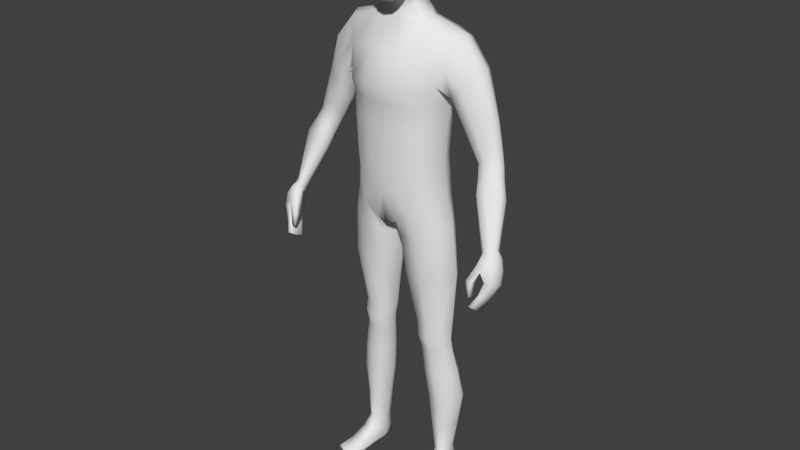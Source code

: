 # Source: character.blend  (saved by Blender 2.79.0; exported with 4.5.12 LTS)
import bpy
from mathutils import Matrix  # noqa: F401  (used for matrix-valued properties, if any)

bpy.ops.wm.read_factory_settings(use_empty=True)
scene = bpy.context.scene
scene.name = 'Scene'

# ---- collections
col_collection_1 = bpy.data.collections.new('Collection 1'); scene.collection.children.link(col_collection_1)

# ---- materials (node trees are filled in below, after node groups)
mat_material = bpy.data.materials.new('Material')
mat_material.alpha_threshold = 0.0
mat_material.use_transparent_shadow = False
mat_material.roughness = 0.5
mat_material.line_color = (0.0, 0.0, 0.0, 1.0)

# ---- material node trees

# ---- world
world_world = bpy.data.worlds.new('World'); scene.world = world_world
world_world.color = (0.05088, 0.05088, 0.05088)
world_world.use_sun_shadow = False
world_world.sun_shadow_jitter_overblur = 0.0
world_world.cycles.sampling_method = 'MANUAL'

# ---- meshes
me_cube = bpy.data.meshes.new('Cube')
me_cube.from_pydata([(0.1307, -0.04384, 1.186), (0.1153, -0.04993, 1.076), (0.1551, 0.06615, 1.291), (0.1582, -0.007216, 1.302), (0.1119, -0.04798, 0.9878), (0.1313, 0.0687, 1.179), (0.1152, 0.05105, 0.8706), (0.1117, -0.04812, 0.8679), (0.1169, 0.04298, 1.076), (0.1136, 0.03711, 0.9885), (0.0, 0.07009, 1.34), (0.0, -0.02386, 1.345), (0.0, 0.09445, 0.8101), (0.0, -0.07502, 0.8021), (0.0, 0.07721, 0.9614), (0.0, 0.0684, 1.054), (0.0, 0.1005, 1.183), (0.0, -0.1108, 1.183), (0.0, -0.094, 1.054), (0.0, -0.09012, 0.9614), (0.3373, -0.02893, 0.7679), (0.03799, -0.09012, 0.9733), (0.03852, 0.07934, 1.323), (0.06784, -0.02386, 1.336), (0.02557, 0.09088, 0.8057), (0.02992, -0.07098, 0.8103), (0.03638, -0.094, 1.07), (0.03815, -0.1108, 1.179), (0.03815, 0.1119, 1.179), (0.03638, 0.07978, 1.07), (0.03799, 0.06815, 0.9733), (0.3242, -0.02893, 0.7682), (0.0, 0.0605, 1.379), (0.0, -0.0329, 1.377), (0.03249, 0.04308, 1.379), (0.03489, -0.02889, 1.379), (0.1292, 0.05781, 0.09112), (0.1384, 0.0168, 0.08962), (0.1026, 0.06465, 0.08934), (0.1104, 0.00417, 0.0881), (0.3152, -0.05738, 0.6976), (0.1261, -0.04276, 0.7975), (0.1303, 0.04764, 0.8001), (0.03, -0.04894, 0.7512), (0.3245, -0.05738, 0.6967), (0.03133, 0.06223, 0.7566), (0.0, 0.0905, 0.8976), (0.111, -0.04779, 0.9367), (0.1133, 0.04389, 0.9384), (0.0, -0.08957, 0.8936), (0.02927, 0.08556, 0.9045), (0.02927, -0.08957, 0.9004), (0.1261, -0.006791, 0.4988), (0.05961, -0.01547, 0.4948), (0.0614, 0.0529, 0.4974), (0.3279, -0.1054, 0.7145), (0.1289, 0.04177, 0.4992), (0.1278, -0.001071, 0.4249), (0.07113, -0.01171, 0.4231), (0.3158, -0.1054, 0.7157), (0.07266, 0.05644, 0.4258), (0.1302, 0.04375, 0.4256), (0.1423, 0.04796, 0.6632), (0.1379, -0.03211, 0.6626), (0.03943, -0.0426, 0.6594), (0.3268, -0.09736, 0.7512), (0.04223, 0.06161, 0.663), (0.1504, 0.008522, 0.265), (0.08978, -0.0004245, 0.2635), (0.3295, -0.03693, 0.7326), (0.09099, 0.08153, 0.2648), (0.1529, 0.07564, 0.2654), (0.3409, -0.03693, 0.732), (0.1296, 0.03828, 0.4624), (0.127, -0.01128, 0.4619), (0.0654, -0.01951, 0.459), (0.06706, 0.05104, 0.4616), (0.3451, -0.09447, 0.7505), (0.09303, -0.07081, 0.9812), (0.1126, 0.07454, 1.304), (0.1133, -0.02441, 1.316), (0.0738, 0.07676, 0.8392), (0.07384, -0.07322, 0.8391), (0.09607, -0.07322, 1.07), (0.1098, -0.07275, 1.168), (0.1089, 0.08971, 1.166), (0.09526, 0.06466, 1.069), (0.09231, 0.05655, 0.9817), (0.1143, 0.06988, 0.08956), (0.1276, 0.00258, 0.08401), (0.0805, 0.06357, 0.777), (0.08066, -0.06163, 0.7743), (0.08494, -0.07079, 0.9206), (0.08441, 0.06997, 0.9218), (0.09499, 0.05479, 0.498), (0.09512, -0.02286, 0.4967), (0.1016, 0.05791, 0.4268), (0.1018, -0.0176, 0.4233), (0.09115, -0.05244, 0.6604), (0.09137, 0.06347, 0.663), (0.1238, 0.08941, 0.2654), (0.1239, -0.005859, 0.264), (0.09858, -0.02756, 0.4603), (0.09841, 0.05191, 0.4623), (0.323, -0.0287, 0.7922), (0.1369, 0.002804, 0.8792), (0.1311, -0.003795, 0.9899), (0.1345, -0.001996, 1.076), (0.1516, 0.01577, 1.183), (0.08068, 0.0095, 1.341), (0.04274, -0.0007091, 1.377), (0.145, 0.04153, 0.09493), (0.1539, 0.003819, 0.8063), (0.1325, -0.0009861, 0.9426), (0.1492, 0.01872, 0.4987), (0.1493, 0.02252, 0.4267), (0.1662, 0.009584, 0.663), (0.1721, 0.04295, 0.2658), (0.1493, 0.0147, 0.4624), (0.1169, 0.02338, 1.325), (0.0, 0.00744, 0.7943), (0.0119, 0.009778, 0.7966), (0.09497, 0.03501, 0.08946), (0.007923, 0.008293, 0.7476), (0.04249, 0.01968, 0.4944), (0.05523, 0.02312, 0.4233), (0.01801, 0.01077, 0.6601), (0.07259, 0.04016, 0.2633), (0.04889, 0.01698, 0.4586), (0.1399, 0.07152, 1.239), (0.1399, -0.0336, 1.239), (0.0, -0.08157, 1.264), (0.0, 0.09504, 1.264), (0.03374, -0.08157, 1.263), (0.03374, 0.1064, 1.263), (0.1099, 0.091, 1.249), (0.1104, -0.05867, 1.249), (0.3173, -0.1023, 0.7799), (0.3422, -0.0877, 0.7857), (0.3081, -0.08011, 0.6661), (0.3303, -0.08258, 0.8065), (0.3108, -0.123, 0.6871), (0.1714, 0.02156, 1.31), (0.3157, -0.03419, 0.7873), (0.3009, -0.08011, 0.6674), (0.3011, -0.09525, 0.7896), (0.3013, -0.123, 0.6887), (0.1871, -0.02657, 1.191), (0.1871, 0.06359, 1.191), (0.2304, 0.02074, 1.235), (0.164, -0.02517, 1.16), (0.1597, 0.05519, 1.154), (0.1643, 0.01514, 1.137), (0.2122, 0.05897, 1.228), (0.2174, -0.003941, 1.235), (0.2786, -0.0392, 0.9533), (0.2558, -0.01278, 1.021), (0.2597, 0.03748, 0.9928), (0.2914, 0.01654, 1.015), (0.2366, -0.009265, 1.01), (0.237, 0.03015, 0.9867), (0.23, 0.007086, 0.9914), (0.2815, 0.0373, 1.003), (0.2824, -0.0001588, 1.024), (0.3179, -0.06682, 0.8239), (0.3052, -0.04467, 0.8049), (0.3302, -0.04351, 0.8179), (0.3069, -0.07498, 0.8209), (0.2975, -0.05605, 0.8062), (0.2989, -0.07064, 0.8075), (0.3187, -0.03551, 0.8094), (0.3291, -0.05628, 0.8259), (0.2558, -0.04135, 0.944), (0.3052, 0.006139, 0.9288), (0.3202, -0.007787, 0.9369), (0.3143, -0.02352, 0.9589), (0.2518, -0.02734, 0.9194), (0.2581, -0.001646, 0.9134), (0.2791, 0.005757, 0.921), (0.1916, 0.01222, 1.066), (0.2532, 0.006019, 1.134), (0.2176, -0.01341, 1.11), (0.194, -0.01406, 1.09), (0.1933, 0.04535, 1.069), (0.2218, 0.05359, 1.09), (0.2502, 0.05233, 1.115), (0.264, 0.0223, 1.126), (0.3498, -0.05199, 0.7736), (0.3498, -0.06985, 0.7796), (0.3128, -0.07802, 0.775), (0.316, -0.05199, 0.7743), (0.3094, -0.09214, 0.7113), (0.3094, -0.07404, 0.7046), (0.3334, -0.07404, 0.7023), (0.3334, -0.09214, 0.709), (0.3517, -0.06193, 0.7378), (0.3517, -0.0799, 0.7441), (0.3224, -0.0799, 0.7455), (0.3224, -0.06193, 0.7392), (0.3389, -0.04203, 0.8018), (0.3397, -0.05997, 0.8073), (0.315, -0.1044, 0.6738), (0.315, -0.08615, 0.6668), (0.2963, -0.0742, 0.7996), (0.3073, -0.052, 0.7925), (0.2964, -0.08615, 0.67), (0.2964, -0.1044, 0.6771), (0.2902, -0.1167, 0.7089), (0.2865, -0.116, 0.753), (0.2918, -0.1093, 0.7091), (0.2859, -0.09931, 0.7452), (0.2988, -0.1179, 0.7105), (0.3036, -0.1156, 0.752), (0.301, -0.1094, 0.71), (0.3028, -0.1002, 0.7445), (0.1046, -0.09749, 0.005356), (0.1131, -0.1013, 0.01933), (0.1056, 0.06401, 0.006086), (0.105, 0.06961, 0.03289), (0.1715, -0.08926, 0.005356), (0.1639, -0.09308, 0.01933), (0.1324, 0.06696, 0.006161), (0.1317, 0.07254, 0.03284), (0.1031, -0.01247, 0.008819), (0.1086, -0.01239, 0.0532), (0.1524, -0.0064, 0.008819), (0.1464, -0.007759, 0.05326), (0.0983, 0.03728, 0.03973), (0.1437, 0.03159, 0.005865), (0.1022, 0.02648, 0.005865), (0.1468, 0.03375, 0.04267), (0.118, 0.06976, 0.005166), (0.1173, 0.0756, 0.03356), (0.139, -0.1007, 0.004068), (0.1395, -0.1049, 0.01935), (0.1279, -0.01054, 0.05512), (0.1278, -0.01006, 0.00753), (0.1227, 0.03146, 0.004617), (0.1053, -0.1027, 0.01233), (0.1052, 0.06804, 0.01233), (0.1319, 0.07097, 0.01233), (0.1721, -0.09451, 0.01233), (0.1524, -0.00685, 0.01233), (0.1032, -0.01292, 0.01233), (0.1452, 0.03354, 0.01233), (0.1002, 0.03276, 0.01233), (0.1397, -0.1063, 0.01233), (0.1175, 0.07403, 0.01233), (0.1039, -0.05498, 0.005356), (0.1541, -0.05068, 0.02871), (0.1124, -0.05783, 0.02871), (0.1619, -0.04783, 0.005356), (0.1338, -0.05844, 0.02995), (0.1334, -0.05535, 0.004068), (0.1042, -0.05783, 0.01233), (0.1623, -0.05068, 0.01233), (0.02952, 0.07298, 1.526), (0.06774, -0.0385, 1.529), (0.03396, -0.04023, 1.387), (0.03208, -0.0385, 1.586), (0.03208, 0.03689, 1.58), (0.02968, 0.03999, 1.404), (0.02615, -0.0948, 1.433), (0.02952, -0.08966, 1.533), (0.061, -0.04106, 1.44), (0.061, 0.02422, 1.453), (0.06774, 0.03016, 1.525), (0.02615, 0.06112, 1.46), (0.0295, 0.06436, 1.557), (0.04496, 0.04556, 1.458), (0.04396, 0.02288, 1.427), (0.05406, -0.03655, 1.564), (0.04496, -0.07503, 1.435), (0.0236, -0.07824, 1.382), (0.02515, 0.04675, 1.424), (0.05086, 0.05594, 1.521), (0.04396, -0.04104, 1.403), (0.05406, 0.03327, 1.558), (0.05086, -0.07054, 1.528), (0.0295, -0.07054, 1.567), (0.0, -0.04044, 1.594), (0.0, 0.03884, 1.588), (0.03403, -0.0004009, 1.591), (0.0, -0.04217, 1.381), (0.0, 0.05416, 1.398), (0.04318, -0.004651, 1.394), (0.02934, -0.09728, 1.488), (0.0, -0.1011, 1.433), (0.0, -0.096, 1.538), (0.06982, -0.04108, 1.485), (0.06982, 0.02725, 1.487), (0.06733, -0.00421, 1.447), (0.07407, -0.002085, 1.53), (0.02934, 0.06962, 1.492), (0.0, 0.06745, 1.46), (0.0, 0.07932, 1.53), (0.03663, -0.06642, 1.407), (0.04449, -0.06043, 1.554), (0.03663, 0.03885, 1.438), (0.04449, 0.0527, 1.546), (0.05115, 0.05147, 1.488), (0.04797, -0.004541, 1.414), (0.05808, -0.0008219, 1.567), (0.05115, -0.07567, 1.485), (0.07738, -0.003458, 1.487), (0.0, 0.0529, 1.423), (0.0, 0.06838, 1.562), (0.0, -0.08225, 1.378), (0.0, -0.07455, 1.573), (0.0, -0.0004009, 1.6), (0.0, -0.1048, 1.491), (0.0, 0.07717, 1.495), (0.0, 0.06712, 1.359), (0.04182, -0.0252, 1.36), (0.0, -0.0252, 1.362), (0.03407, 0.05442, 1.354), (0.05415, 0.004396, 1.361), (0.2193, 0.008301, 1.011), (0.2252, -0.01103, 1.031), (0.2251, 0.03448, 1.008), (0.2498, 0.0422, 1.018), (0.2738, 0.04173, 1.032), (0.2752, 0.00118, 1.053), (0.2457, -0.01349, 1.044), (0.2849, 0.01812, 1.044), (0.2657, -0.02371, 0.9913), (0.2912, 0.02352, 0.9713), (0.295, -0.01013, 0.9955), (0.2455, -0.0225, 0.9814), (0.3029, 0.005869, 0.9833), (0.24, -0.007396, 0.9608), (0.2466, 0.01625, 0.9557), (0.2682, 0.02347, 0.9623), (0.1424, 0.06068, 0.3458), (0.14, 0.002732, 0.345), (0.07965, -0.007108, 0.3431), (0.08103, 0.07005, 0.3454), (0.1131, -0.01304, 0.3436), (0.1129, 0.07495, 0.3464), (0.162, 0.03272, 0.3464), (0.06259, 0.03167, 0.3431), (0.1441, 0.01274, 0.1726), (0.09993, 0.002259, 0.1711), (0.09692, 0.07256, 0.1724), (0.1411, 0.06635, 0.1735), (0.1192, 0.07905, 0.1728), (0.1255, -0.001277, 0.1695), (0.1584, 0.04196, 0.1755), (0.0839, 0.03749, 0.1717), (0.0, -0.0971, 1.132), (0.0, 0.08185, 1.132), (0.1217, -0.03889, 1.142), (0.1234, 0.0507, 1.143), (0.03997, -0.0971, 1.136), (0.03997, 0.09247, 1.136), (0.1016, 0.07442, 1.128), (0.1024, -0.06804, 1.129), (0.1401, 0.00812, 1.14)], [], [(106, 107, 1, 4), (113, 106, 4, 47), (40, 69, 72, 44), (29, 30, 14, 15), (354, 29, 15, 350), (134, 28, 16, 132), (353, 27, 17, 349), (21, 26, 18, 19), (51, 21, 19, 49), (50, 24, 12, 46), (347, 341, 37, 111), (133, 23, 11, 131), (314, 313, 35, 33), (357, 108, 0, 351), (119, 109, 23, 80), (136, 80, 23, 133), (120, 12, 24, 121), (93, 81, 24, 50), (92, 78, 21, 51), (78, 83, 26, 21), (356, 84, 27, 353), (135, 85, 28, 134), (355, 86, 29, 354), (86, 87, 30, 29), (315, 312, 32, 34), (316, 315, 34, 110), (89, 235, 226, 37), (346, 342, 39, 89), (348, 343, 38, 122), (345, 344, 36, 88), (81, 6, 42, 90), (121, 24, 45, 123), (82, 25, 43, 91), (105, 7, 41, 112), (82, 92, 51, 25), (87, 93, 50, 30), (30, 50, 46, 14), (25, 51, 49, 13), (105, 113, 47, 7), (99, 62, 56, 94), (126, 66, 54, 124), (98, 64, 53, 95), (116, 63, 52, 114), (103, 73, 61, 96), (128, 76, 60, 125), (102, 75, 58, 97), (118, 74, 57, 115), (112, 41, 63, 116), (91, 43, 64, 98), (123, 45, 66, 126), (90, 42, 62, 99), (338, 333, 71, 100), (340, 336, 70, 127), (337, 335, 68, 101), (339, 334, 67, 117), (114, 52, 74, 118), (95, 53, 75, 102), (124, 54, 76, 128), (94, 56, 73, 103), (54, 94, 103, 76), (52, 95, 102, 74), (334, 337, 101, 67), (336, 338, 100, 70), (45, 90, 99, 66), (41, 91, 98, 63), (74, 102, 97, 57), (76, 103, 96, 60), (63, 98, 95, 52), (66, 99, 94, 54), (9, 48, 93, 87), (7, 47, 92, 82), (7, 82, 91, 41), (24, 81, 90, 45), (343, 345, 88, 38), (341, 346, 89, 37), (39, 224, 235, 89), (8, 9, 87, 86), (352, 8, 86, 355), (129, 5, 85, 135), (351, 0, 84, 356), (4, 1, 83, 78), (47, 4, 78, 92), (48, 6, 81, 93), (130, 3, 80, 136), (142, 119, 80, 3), (2, 79, 119, 142), (122, 227, 224, 39), (56, 114, 118, 73), (333, 339, 117, 71), (42, 112, 116, 62), (73, 118, 115, 61), (62, 116, 114, 56), (6, 48, 113, 105), (6, 105, 112, 42), (313, 316, 110, 35), (79, 22, 109, 119), (352, 5, 108, 357), (344, 347, 111, 36), (192, 198, 69, 40), (48, 9, 106, 113), (9, 8, 107, 106), (53, 124, 128, 75), (335, 340, 127, 68), (43, 123, 126, 64), (75, 128, 125, 58), (64, 126, 124, 53), (25, 121, 123, 43), (342, 348, 122, 39), (13, 120, 121, 25), (0, 130, 136, 84), (2, 129, 135, 79), (79, 135, 134, 22), (84, 136, 133, 27), (27, 133, 131, 17), (22, 134, 132, 10), (206, 201, 141, 146), (138, 140, 145, 137), (188, 200, 140, 138), (31, 143, 104, 20), (190, 204, 143, 31), (317, 319, 160, 161), (318, 317, 161, 159), (322, 323, 156, 163), (323, 318, 159, 156), (108, 5, 151, 152), (5, 129, 148, 151), (129, 2, 153, 148), (142, 3, 154, 149), (2, 142, 149, 153), (130, 0, 150, 147), (3, 130, 147, 154), (0, 108, 152, 150), (172, 176, 169, 167), (175, 155, 164, 171), (155, 172, 167, 164), (173, 174, 166, 170), (319, 320, 157, 160), (320, 321, 162, 157), (324, 322, 163, 158), (321, 324, 158, 162), (176, 177, 168, 169), (177, 178, 165, 168), (178, 173, 170, 165), (174, 175, 171, 166), (329, 327, 175, 174), (332, 326, 173, 178), (331, 332, 178, 177), (330, 331, 177, 176), (326, 329, 174, 173), (325, 328, 172, 155), (327, 325, 155, 175), (328, 330, 176, 172), (153, 149, 186, 185), (149, 154, 180, 186), (148, 153, 185, 184), (151, 148, 184, 183), (147, 150, 182, 181), (154, 147, 181, 180), (150, 152, 179, 182), (152, 151, 183, 179), (194, 196, 77, 55), (55, 77, 65, 59), (141, 55, 59, 146), (201, 194, 55, 141), (205, 192, 40, 144), (144, 40, 44, 139), (198, 190, 31, 69), (69, 31, 20, 72), (196, 188, 138, 77), (77, 138, 137, 65), (72, 20, 187, 195), (195, 187, 188, 196), (65, 137, 189, 197), (197, 189, 190, 198), (146, 59, 191, 206), (206, 191, 192, 205), (139, 44, 193, 202), (202, 193, 194, 201), (44, 72, 195, 193), (193, 195, 196, 194), (189, 203, 204, 190), (20, 104, 199, 187), (187, 199, 200, 188), (144, 139, 202, 205), (205, 202, 201, 206), (59, 65, 197, 191), (191, 197, 198, 192), (207, 208, 210, 209), (209, 210, 214, 213), (213, 214, 212, 211), (211, 212, 208, 207), (209, 213, 211, 207), (210, 208, 145, 203), (208, 212, 137, 145), (214, 210, 203, 189), (212, 214, 189, 137), (145, 167, 169, 203), (203, 169, 168, 204), (204, 168, 165, 143), (143, 165, 170, 104), (104, 170, 166, 199), (199, 166, 171, 200), (200, 171, 164, 140), (140, 164, 167, 145), (245, 227, 218, 239), (247, 232, 222, 240), (255, 249, 220, 241), (246, 234, 216, 238), (253, 251, 219, 233), (252, 250, 216, 234), (38, 218, 227, 122), (237, 228, 225, 236), (244, 230, 226, 242), (254, 250, 224, 243), (240, 222, 230, 244), (231, 221, 228, 237), (88, 232, 218, 38), (243, 224, 227, 245), (36, 222, 232, 88), (217, 231, 237, 229), (229, 237, 236, 223), (111, 230, 222, 36), (249, 252, 234, 220), (248, 253, 233, 215), (241, 220, 234, 246), (239, 218, 232, 247), (37, 226, 230, 111), (217, 239, 247, 231), (219, 241, 246, 233), (223, 243, 245, 229), (221, 240, 244, 228), (248, 254, 243, 223), (228, 244, 242, 225), (233, 246, 238, 215), (251, 255, 241, 219), (231, 247, 240, 221), (229, 245, 239, 217), (225, 242, 255, 251), (215, 238, 254, 248), (223, 236, 253, 248), (226, 235, 252, 249), (238, 216, 250, 254), (235, 224, 250, 252), (236, 225, 251, 253), (242, 226, 249, 255), (256, 293, 311, 295), (256, 295, 306, 268), (256, 268, 299, 275), (256, 275, 300, 293), (257, 289, 304, 292), (257, 292, 302, 271), (257, 271, 297, 278), (257, 278, 303, 289), (258, 285, 301, 276), (258, 276, 296, 273), (258, 273, 307, 283), (259, 271, 302, 282), (259, 282, 309, 280), (259, 280, 308, 279), (259, 279, 297, 271), (260, 277, 299, 268), (260, 268, 306, 281), (260, 281, 309, 282), (260, 282, 302, 277), (261, 284, 305, 274), (261, 274, 298, 270), (261, 270, 301, 285), (262, 273, 296, 272), (262, 272, 303, 286), (262, 286, 310, 287), (262, 287, 307, 273), (263, 286, 303, 278), (263, 278, 297, 279), (263, 279, 308, 288), (263, 288, 310, 286), (264, 276, 301, 291), (264, 291, 304, 289), (264, 289, 303, 272), (264, 272, 296, 276), (265, 270, 298, 269), (265, 269, 300, 290), (265, 290, 304, 291), (265, 291, 301, 270), (266, 290, 300, 275), (266, 275, 299, 277), (266, 277, 302, 292), (266, 292, 304, 290), (267, 274, 305, 294), (267, 294, 311, 293), (267, 293, 300, 269), (267, 269, 298, 274), (32, 284, 261, 34), (34, 261, 285, 110), (110, 285, 258, 35), (35, 258, 283, 33), (23, 109, 316, 313), (109, 22, 315, 316), (22, 10, 312, 315), (11, 23, 313, 314), (185, 186, 324, 321), (186, 180, 322, 324), (184, 185, 321, 320), (183, 184, 320, 319), (181, 182, 318, 323), (180, 181, 323, 322), (182, 179, 317, 318), (179, 183, 319, 317), (159, 161, 330, 328), (163, 156, 325, 327), (156, 159, 328, 325), (162, 158, 329, 326), (161, 160, 331, 330), (160, 157, 332, 331), (157, 162, 326, 332), (158, 163, 327, 329), (58, 125, 340, 335), (61, 115, 339, 333), (60, 96, 338, 336), (57, 97, 337, 334), (115, 57, 334, 339), (97, 58, 335, 337), (125, 60, 336, 340), (96, 61, 333, 338), (68, 127, 348, 342), (71, 117, 347, 344), (67, 101, 346, 341), (70, 100, 345, 343), (100, 71, 344, 345), (127, 70, 343, 348), (101, 68, 342, 346), (117, 67, 341, 347), (8, 352, 357, 107), (1, 351, 356, 83), (5, 352, 355, 85), (85, 355, 354, 28), (83, 356, 353, 26), (107, 357, 351, 1), (26, 353, 349, 18), (28, 354, 350, 16)])
me_cube.polygons.foreach_set('use_smooth', [True] * 339)
me_cube.materials.append(mat_material)
me_cube.use_remesh_preserve_volume = False
me_cube.use_remesh_preserve_attributes = False
me_cube.use_mirror_vertex_groups = False
me_cube.update()
arm_armature = bpy.data.armatures.new('Armature')  # bones are not reproduced

# ---- objects
ob_armature = bpy.data.objects.new('Armature', arm_armature)
ob_cube = bpy.data.objects.new('Cube', me_cube)

# ---- transforms, parenting, visibility, modifiers, constraints
ob_armature.location = (0.0, 0.0, 0.0)
ob_armature.scale = (0.3556, 0.3556, 0.3556)
ob_armature.hide_viewport = True
ob_armature.show_in_front = True
ob_armature.lineart.crease_threshold = 0.0
ob_cube.parent = ob_armature
ob_cube.matrix_parent_inverse = Matrix(((2.812, 0.0, 0.0, 0.0), (0.0, 2.812, 0.0, 0.0), (0.0, 0.0, 2.812, 0.0), (0.0, 0.0, 0.0, 1.0)))
ob_cube.location = (0.0, 0.0, 0.0)
ob_cube.lock_rotations_4d = False
ob_cube.empty_display_type = 'ARROWS'
ob_cube.lineart.crease_threshold = 0.0
_vg = ob_cube.vertex_groups.new(name='Hips')
for _i, _w in zip([1, 4, 6, 7, 8, 9, 12, 13, 14, 15, 18, 19, 21, 24, 25, 26, 29, 30, 41, 42, 43, 45, 46, 47, 48, 49, 50, 51, 78, 81, 82, 83, 86, 87, 90, 91, 92, 93, 105, 106, 107, 112, 113, 120, 121, 123, 350], [0.05233, 0.1936, 0.2008, 0.1986, 0.04792, 0.1869, 0.6504, 0.6821, 0.4909, 0.1141, 0.08294, 0.4912, 0.2693, 0.5774, 0.602, 0.05557, 0.0532, 0.2547, 0.02062, 0.03304, 0.1495, 0.1601, 0.7092, 0.4657, 0.4471, 0.7187, 0.6821, 0.6799, 0.2138, 0.2765, 0.2812, 0.05738, 0.05398, 0.2012, 0.06941, 0.06566, 0.5341, 0.5126, 0.175, 0.1893, 0.05229, 0.0138, 0.4222, 0.9146, 0.8646, 0.1975, 0.009918]): _vg.add([_i], _w, 'REPLACE')
_vg = ob_cube.vertex_groups.new(name='Spine')
for _i, _w in zip([0, 1, 4, 5, 6, 7, 8, 9, 12, 14, 15, 16, 17, 18, 19, 21, 26, 27, 28, 29, 30, 46, 47, 48, 49, 50, 51, 78, 81, 82, 83, 84, 85, 86, 87, 92, 93, 105, 106, 107, 108, 113, 129, 130, 131, 132, 133, 134, 135, 136, 150, 151, 349, 350, 351, 352, 353, 354, 355, 356, 357], [0.221, 0.7979, 0.6857, 0.194, 0.09299, 0.0793, 0.7798, 0.6817, 0.01325, 0.4409, 0.8053, 0.2967, 0.3117, 0.8313, 0.431, 0.6515, 0.8344, 0.3304, 0.2873, 0.84, 0.6775, 0.1505, 0.3015, 0.2974, 0.1267, 0.1704, 0.1464, 0.6761, 0.05196, 0.03684, 0.8136, 0.5034, 0.2979, 0.7999, 0.6784, 0.2331, 0.2352, 0.1004, 0.6728, 0.7739, 0.136, 0.3181, 0.0396, 0.0309, 0.07089, 0.08155, 0.0628, 0.07519, 0.06225, 0.06857, 0.03577, 0.0362, 0.6741, 0.6917, 0.6011, 0.5309, 0.6736, 0.6642, 0.6152, 0.6969, 0.5501]): _vg.add([_i], _w, 'REPLACE')
_vg = ob_cube.vertex_groups.new(name='Chest')
for _i, _w in zip([0, 1, 2, 5, 8, 10, 11, 15, 16, 17, 18, 22, 23, 26, 27, 28, 29, 32, 33, 34, 35, 79, 83, 84, 85, 86, 107, 109, 110, 129, 130, 131, 132, 133, 134, 135, 136, 258, 261, 273, 274, 276, 283, 284, 285, 296, 305, 307, 312, 313, 314, 315, 316, 349, 350, 351, 352, 353, 354, 355, 356, 357], [0.04822, 0.01307, 0.001606, 0.1146, 0.02336, 0.4073, 0.8332, 0.02786, 0.5277, 0.5646, 0.03527, 0.2576, 0.05772, 0.05814, 0.5245, 0.5021, 0.05183, 0.2041, 0.1847, 0.1449, 0.08413, 0.07059, 0.02158, 0.1239, 0.2732, 0.03882, 0.005297, 0.02215, 0.05421, 0.06003, 0.01266, 0.7467, 0.5987, 0.6852, 0.5539, 0.1466, 0.1273, 0.06343, 0.05725, 0.04287, 0.01702, 0.01547, 0.1307, 0.1073, 0.01314, 0.007106, 0.04894, 0.06054, 0.366, 0.16, 0.3488, 0.4013, 0.06574, 0.2304, 0.1873, 0.05368, 0.08319, 0.2125, 0.1953, 0.127, 0.07481, 0.0354]): _vg.add([_i], _w, 'REPLACE')
_vg = ob_cube.vertex_groups.new(name='Neck')
for _i, _w in zip([10, 11, 22, 23, 32, 33, 34, 35, 109, 110, 132, 258, 261, 262, 264, 265, 267, 269, 270, 272, 273, 274, 276, 283, 284, 285, 287, 291, 294, 296, 298, 301, 305, 307, 311, 312, 313, 314, 315, 316], [0.2014, 0.08204, 0.0757, 0.03176, 0.3853, 0.2456, 0.4326, 0.249, 0.02512, 0.5018, 0.002675, 0.159, 0.2061, 0.01952, 0.03978, 0.02944, 0.04069, 0.03032, 0.1037, 0.02414, 0.08935, 0.1182, 0.1063, 0.1858, 0.3193, 0.4793, 0.0214, 0.05288, 0.05701, 0.071, 0.07227, 0.1839, 0.1546, 0.09701, 0.00323, 0.2934, 0.371, 0.4165, 0.1842, 0.1982]): _vg.add([_i], _w, 'REPLACE')
_vg = ob_cube.vertex_groups.new(name='Head')
for _i, _w in zip([10, 11, 22, 32, 33, 34, 35, 110, 256, 257, 258, 259, 260, 261, 262, 263, 264, 265, 266, 267, 268, 269, 270, 271, 272, 273, 274, 275, 276, 277, 278, 279, 280, 281, 282, 283, 284, 285, 286, 287, 288, 289, 290, 291, 292, 293, 294, 295, 296, 297, 298, 299, 300, 301, 302, 303, 304, 305, 306, 307, 308, 309, 310, 311, 312, 313, 314, 315, 316], [0.0974, 0.02544, 0.02983, 0.2811, 0.5303, 0.2614, 0.5438, 0.2141, 0.9821, 0.9916, 0.7176, 0.9987, 0.9954, 0.6729, 0.9402, 0.9916, 0.9331, 0.9418, 0.9877, 0.9303, 0.9902, 0.9395, 0.8508, 0.9967, 0.9386, 0.8392, 0.8152, 0.9838, 0.8269, 0.9934, 0.9912, 0.9966, 0.9991, 0.9955, 0.9983, 0.6486, 0.4994, 0.3877, 0.9786, 0.9372, 0.9913, 0.9771, 0.9735, 0.9272, 0.9905, 0.9657, 0.9115, 0.9803, 0.8783, 0.9957, 0.8912, 0.99, 0.9695, 0.76, 0.9962, 0.9779, 0.975, 0.7581, 0.9895, 0.8209, 0.9966, 0.9987, 0.9775, 0.9589, 0.1405, 0.166, 0.193, 0.1032, 0.0906]): _vg.add([_i], _w, 'REPLACE')
_vg = ob_cube.vertex_groups.new(name='Shoulder.L')
for _i, _w in zip([0, 1, 2, 3, 5, 8, 10, 11, 16, 17, 22, 23, 27, 28, 32, 33, 34, 35, 79, 80, 84, 85, 86, 107, 108, 109, 110, 119, 129, 130, 131, 132, 133, 134, 135, 136, 142, 147, 148, 149, 150, 151, 152, 153, 154, 179, 180, 185, 186, 258, 261, 270, 274, 276, 283, 284, 285, 301, 305, 312, 313, 314, 315, 316, 317, 349, 350, 351, 352, 353, 354, 355, 356, 357], [0.0, 0.0, 0.8378, 0.8781, 0.0, 0.0, 0.0, 0.0, 0.07056, 0.05902, 0.0483, 0.8753, 0.04289, 0.0, 0.1239, 0.02662, 0.05479, 0.0, 0.8476, 0.9359, 0.0, 0.0, 0.0, 0.0, 0.0, 0.9016, 0.0, 0.9451, 0.0, 0.002058, 0.1126, 0.07096, 0.0, 0.01881, 0.0, 0.0, 0.8828, 0.0, 0.0, 0.0, 0.0, 0.0, 0.0, 0.0, 0.07493, 0.0, 0.0, 0.0, 0.0, 0.0, 0.04699, 0.002655, 0.01447, 0.01184, 0.01815, 0.07108, 0.02142, 0.0, 0.02318, 0.0, 0.0, 0.02977, 0.0, 0.0, 0.0, 0.01025, 0.03105, 0.0, 0.02205, 0.01722, 0.0, 0.0, 0.0, 0.0]): _vg.add([_i], _w, 'REPLACE')
_vg = ob_cube.vertex_groups.new(name='UpperArm.L')
for _i, _w in zip([0, 1, 2, 3, 4, 5, 8, 9, 10, 11, 14, 15, 16, 17, 18, 21, 22, 23, 26, 27, 28, 29, 30, 32, 33, 34, 35, 78, 79, 80, 83, 84, 85, 86, 87, 106, 107, 108, 109, 110, 113, 119, 129, 130, 131, 132, 133, 134, 135, 136, 142, 147, 148, 149, 150, 151, 152, 153, 154, 156, 157, 158, 159, 160, 161, 162, 163, 179, 180, 181, 182, 183, 184, 185, 186, 256, 257, 258, 259, 260, 261, 262, 264, 265, 266, 267, 268, 269, 270, 271, 272, 273, 274, 275, 276, 277, 278, 281, 282, 283, 284, 285, 289, 290, 291, 292, 293, 294, 295, 296, 297, 298, 299, 300, 301, 302, 303, 304, 305, 306, 307, 309, 311, 312, 313, 314, 315, 316, 317, 318, 319, 320, 321, 322, 323, 324, 328, 349, 350, 351, 352, 353, 354, 355, 356, 357], [0.0, 0.0, 0.7956, 0.2857, 0.0, 0.0, 0.0, 0.0, 0.0, 0.0, 0.0, 0.0, 0.0, 0.0, 0.0, 0.0, 0.002993, 0.001711, 0.0, 0.0, 0.0, 0.0, 0.0, 0.0, 0.0, 0.0, 0.0, 0.0, 0.1517, 0.2269, 0.0, 0.0, 0.0, 0.0, 0.0, 0.0, 0.0, 0.0, 0.03125, 0.0, 0.0, 0.2108, 1.0, 0.4368, 0.0, 0.0, 0.0, 0.0, 0.06006, 0.05738, 0.8293, 0.7438, 0.8316, 0.9388, 1.0, 0.9469, 1.0, 0.8629, 0.9241, 0.1507, 0.0372, 0.09698, 0.1786, 0.04498, 0.06674, 0.06766, 0.1207, 1.0, 0.7462, 0.7468, 1.0, 1.0, 0.9007, 0.9034, 0.9236, 0.0, 0.0, 0.0, 0.0, 0.0, 0.0, 0.003125, 0.0, 0.0, 0.0, 0.0, 0.0, 0.0, 0.0, 0.0, 0.001507, 0.0, 0.0, 0.0, 0.0, 0.0, 0.0, 0.0, 0.0, 0.0, 0.0, 0.0, 0.0, 0.0, 0.0, 0.0, 0.0, 0.0, 0.0, 0.0, 0.0, 0.0, 0.0, 0.0, 0.0, 0.0, 0.0, 0.0, 0.0, 0.0, 0.0, 0.0, 0.0, 0.0, 0.0, 0.0, 0.0, 0.0, 0.2805, 0.6847, 0.1256, 0.1285, 0.455, 0.9347, 0.9585, 0.8395, 0.0039, 0.0, 0.0, 0.0, 0.0, 0.0, 0.01677, 0.0, 0.0, 0.0]): _vg.add([_i], _w, 'REPLACE')
_vg = ob_cube.vertex_groups.new(name='LowerArm.L')
for _i, _w in zip([155, 156, 157, 158, 159, 160, 161, 162, 163, 172, 173, 174, 175, 176, 177, 178, 179, 183, 184, 317, 318, 319, 320, 321, 322, 323, 324, 325, 326, 327, 328, 329, 330, 331, 332], [0.9898, 0.8493, 0.9523, 0.9029, 0.8214, 0.9473, 0.9325, 0.9178, 0.8792, 0.9929, 0.9755, 0.9558, 1.001, 0.9527, 0.9694, 0.983, 0.09497, 0.08636, 0.04703, 0.7196, 0.3148, 0.8376, 0.8412, 0.509, 0.07668, 0.1315, 0.1591, 0.9811, 0.9879, 0.9845, 0.9738, 0.9887, 0.987, 0.9871, 0.99]): _vg.add([_i], _w, 'REPLACE')
_vg = ob_cube.vertex_groups.new(name='Hand.L')
for _i, _w in zip([20, 31, 69, 72, 77, 104, 137, 138, 140, 143, 145, 164, 165, 166, 167, 168, 169, 170, 171, 174, 176, 177, 187, 188, 189, 190, 195, 196, 198, 199, 200, 203, 204], [0.3047, 0.379, 0.06363, 0.06069, 0.05098, 0.8552, 0.04463, 0.4793, 0.8279, 0.8461, 0.001619, 0.9809, 0.9802, 0.9838, 0.9378, 0.9473, 0.878, 0.9782, 0.9802, 0.03697, 0.03845, 0.008262, 0.4821, 0.4966, 0.1188, 0.7954, 0.04202, 0.03217, 0.0257, 0.9185, 0.9379, 0.3236, 0.9071]): _vg.add([_i], _w, 'REPLACE')
_vg = ob_cube.vertex_groups.new(name='Fingers01.L')
for _i, _w in zip([20, 31, 40, 44, 55, 59, 65, 69, 72, 77, 104, 137, 138, 140, 143, 187, 188, 189, 190, 191, 192, 193, 194, 195, 196, 197, 198, 199, 200], [0.6702, 0.5855, 0.08549, 0.09477, 0.05929, 0.05251, 0.8015, 0.8243, 0.841, 0.8645, 0.1292, 0.07415, 0.4367, 0.07945, 0.1268, 0.511, 0.4935, 0.08246, 0.1177, 0.00643, 0.04856, 0.05695, 0.01841, 0.8733, 0.8905, 0.9449, 0.8987, 0.075, 0.04994]): _vg.add([_i], _w, 'REPLACE')
_vg = ob_cube.vertex_groups.new(name='Fingers02.L')
for _i, _w in zip([40, 44, 55, 59, 65, 69, 72, 77, 139, 141, 144, 146, 191, 192, 193, 194, 195, 196, 198, 201, 202, 205, 206], [0.9081, 0.8982, 0.9339, 0.9422, 0.075, 0.1083, 0.0957, 0.06136, 0.9894, 0.9903, 0.9912, 0.9916, 0.9704, 0.9483, 0.9396, 0.9634, 0.07924, 0.06381, 0.05689, 0.9975, 0.9921, 0.9956, 0.9985]): _vg.add([_i], _w, 'REPLACE')
_vg = ob_cube.vertex_groups.new(name='Thumb01.L')
for _i, _w in zip([65, 137, 138, 140, 145, 167, 168, 169, 189, 190, 203, 204, 210, 212, 214], [0.09575, 0.8111, 0.07403, 0.08728, 0.9511, 0.03318, 0.02996, 0.1272, 0.716, 0.07397, 0.6888, 0.06482, 0.001316, 0.007212, 0.01261]): _vg.add([_i], _w, 'REPLACE')
_vg = ob_cube.vertex_groups.new(name='Thumb02.L')
for _i, _w in zip([137, 189, 207, 208, 209, 210, 211, 212, 213, 214], [0.06338, 0.07922, 0.9995, 0.9859, 0.999, 0.975, 0.9992, 0.9676, 0.9983, 0.9629]): _vg.add([_i], _w, 'REPLACE')
_vg = ob_cube.vertex_groups.new(name='Shoulder.R.001')
_vg = ob_cube.vertex_groups.new(name='UpperArm.R.001')
_vg = ob_cube.vertex_groups.new(name='LowerArm.R.001')
_vg = ob_cube.vertex_groups.new(name='Hand.R.001')
_vg = ob_cube.vertex_groups.new(name='Fingers01.R.001')
_vg = ob_cube.vertex_groups.new(name='Fingers02.R.001')
_vg = ob_cube.vertex_groups.new(name='Thumb01.R.001')
_vg = ob_cube.vertex_groups.new(name='Thumb02.R.001')
_vg = ob_cube.vertex_groups.new(name='UpperLeg.L')
for _i, _w in zip([1, 4, 6, 7, 8, 9, 12, 13, 14, 15, 19, 21, 24, 25, 30, 41, 42, 43, 45, 46, 47, 48, 49, 50, 51, 52, 53, 54, 56, 57, 58, 60, 61, 62, 63, 64, 66, 73, 74, 75, 76, 78, 81, 82, 83, 86, 87, 90, 91, 92, 93, 94, 95, 96, 97, 98, 99, 102, 103, 105, 106, 107, 112, 113, 114, 115, 116, 118, 120, 121, 123, 124, 125, 126, 128], [0.005602, 0.1043, 0.8882, 0.7789, 0.01801, 0.1466, 0.3563, 0.2917, 0.08694, 0.002616, 0.0664, 0.06488, 0.4474, 0.3679, 0.08731, 0.9458, 0.9795, 0.816, 0.8643, 0.2065, 0.2523, 0.3957, 0.1518, 0.2417, 0.1717, 1.0, 0.8966, 0.9363, 1.0, 0.0256, 0.04289, 0.1003, 0.05582, 0.9955, 0.9917, 0.9742, 0.9855, 0.4459, 0.387, 0.2791, 0.5531, 0.09412, 0.8338, 0.6656, 0.002463, 0.02604, 0.1693, 0.9663, 0.8972, 0.2424, 0.5188, 1.0, 1.0, 0.1202, 0.03761, 0.9851, 0.9956, 0.4048, 0.7422, 0.8504, 0.131, 0.01747, 0.9708, 0.3169, 1.0, 0.07333, 0.9939, 0.4633, 0.08419, 0.1345, 0.7904, 0.8936, 0.05014, 0.9755, 0.2553]): _vg.add([_i], _w, 'REPLACE')
_vg = ob_cube.vertex_groups.new(name='LowerLeg.L')
for _i, _w in zip([36, 37, 38, 39, 52, 53, 54, 56, 57, 58, 60, 61, 67, 68, 70, 71, 73, 74, 75, 76, 88, 89, 94, 95, 96, 97, 100, 101, 102, 103, 111, 114, 115, 117, 118, 122, 124, 125, 127, 128, 217, 218, 221, 222, 224, 226, 227, 228, 229, 230, 231, 232, 235, 237, 239, 240, 244, 245, 247, 333, 334, 335, 336, 337, 338, 339, 340, 341, 342, 343, 344, 345, 346, 347, 348], [0.9669, 0.923, 0.955, 0.8971, 0.2122, 0.2018, 0.1501, 0.3244, 0.9692, 0.9538, 1.0, 1.0, 0.9997, 0.9998, 0.9997, 0.9997, 1.0, 0.9976, 0.9414, 0.8617, 0.9582, 0.854, 0.1775, 0.2056, 1.0, 0.9622, 0.9997, 0.9997, 0.9537, 1.0, 0.9601, 0.2619, 0.9676, 0.9997, 0.9975, 0.9649, 0.2399, 0.9591, 0.9998, 0.8606, 0.2943, 0.4232, 0.3048, 0.4246, 0.04878, 0.0421, 0.1711, 0.09423, 0.09007, 0.1519, 0.3369, 0.4531, 0.02012, 0.09575, 0.3395, 0.3517, 0.1075, 0.1216, 0.3702, 0.9984, 0.9979, 0.9972, 0.9981, 0.9977, 0.9986, 0.9977, 0.9975, 0.998, 0.9973, 0.9979, 0.9981, 0.9979, 0.9957, 0.9987, 0.9987]): _vg.add([_i], _w, 'REPLACE')
_vg = ob_cube.vertex_groups.new(name='Foot.L')
for _i, _w in zip([36, 37, 38, 39, 88, 89, 111, 122, 215, 216, 217, 218, 219, 220, 221, 222, 223, 224, 225, 226, 227, 228, 229, 230, 231, 232, 235, 236, 237, 238, 239, 240, 241, 242, 243, 244, 245, 247, 248, 249, 250, 251, 252, 253, 254, 255], [0.016, 0.07667, 0.03961, 0.1024, 0.03333, 0.1455, 0.02942, 0.01986, 0.1059, 0.108, 0.6995, 0.5749, 0.1221, 0.1247, 0.6889, 0.5734, 0.9167, 0.9466, 0.9173, 0.9473, 0.8256, 0.8881, 0.8905, 0.8449, 0.6579, 0.5452, 0.9631, 0.9053, 0.8864, 0.08459, 0.656, 0.6435, 0.1047, 0.9226, 0.9157, 0.8775, 0.8644, 0.6258, 0.562, 0.8949, 0.8165, 0.4871, 0.9483, 0.03672, 0.4822, 0.5422]): _vg.add([_i], _w, 'REPLACE')
_vg = ob_cube.vertex_groups.new(name='Toes.L')
for _i, _w in zip([215, 216, 219, 220, 223, 225, 233, 234, 236, 238, 241, 242, 243, 246, 248, 249, 250, 251, 252, 253, 254, 255], [0.8938, 0.8917, 0.8777, 0.875, 0.06558, 0.0644, 0.9973, 0.9779, 0.08227, 0.9152, 0.8951, 0.05802, 0.06504, 0.9938, 0.4361, 0.1027, 0.18, 0.5117, 0.05086, 0.9564, 0.5164, 0.4568]): _vg.add([_i], _w, 'REPLACE')
_vg = ob_cube.vertex_groups.new(name='UpperLeg.R.001')
_vg = ob_cube.vertex_groups.new(name='LowerLeg.R.001')
_vg = ob_cube.vertex_groups.new(name='Foot.R.001')
_vg = ob_cube.vertex_groups.new(name='Toes.R.001')
_vg = ob_cube.vertex_groups.new(name='Shoulder.R')
_vg = ob_cube.vertex_groups.new(name='UpperArm.R')
_vg = ob_cube.vertex_groups.new(name='LowerArm.R')
_vg = ob_cube.vertex_groups.new(name='Hand.R')
_vg = ob_cube.vertex_groups.new(name='Fingers01.R')
_vg = ob_cube.vertex_groups.new(name='Fingers02.R')
_vg = ob_cube.vertex_groups.new(name='Thumb01.R')
_vg = ob_cube.vertex_groups.new(name='Thumb02.R')
_vg = ob_cube.vertex_groups.new(name='UpperLeg.R')
_vg = ob_cube.vertex_groups.new(name='LowerLeg.R')
_vg = ob_cube.vertex_groups.new(name='Foot.R')
_vg = ob_cube.vertex_groups.new(name='Toes.R')
_m = ob_cube.modifiers.new('Mirror', 'MIRROR')
_m.use_clip = True
_m = ob_cube.modifiers.new('Armature', 'ARMATURE')
_m.object = ob_armature
_m.use_deform_preserve_volume = True

# ---- collection membership
col_collection_1.objects.link(ob_armature)
col_collection_1.objects.link(ob_cube)

# ---- scene / render settings (as saved in the file)
scene.frame_start = 1; scene.frame_end = 24; scene.frame_set(24)
scene.render.engine = 'BLENDER_EEVEE_NEXT'
scene.render.resolution_percentage = 50
scene.render.dither_intensity = 0.0
scene.cycles.use_denoising = False
scene.cycles.samples = 128
scene.cycles.sampling_pattern = 'TABULATED_SOBOL'
scene.cycles.use_adaptive_sampling = False
scene.cycles.use_light_tree = False
scene.cycles.blur_glossy = 0.0
scene.cycles.sample_clamp_indirect = 0.0
scene.view_settings.view_transform = 'Standard'
bpy.context.view_layer.update()

# ---- added for rendering (the .blend has no active camera and no usable light): camera, sun
cam_auto = bpy.data.cameras.new('AutoCamera')
cam_auto.lens = 50.0
cam_auto.sensor_width = 36.0
cam_auto.clip_end = 1000.0
ob_auto_camera = bpy.data.objects.new('AutoCamera', cam_auto)
scene.collection.objects.link(ob_auto_camera)
ob_auto_camera.location = (1.64965, -1.99864, 2.0904)
ob_auto_camera.rotation_euler = (1.09748, -7.21219e-08, 0.694738)
scene.camera = ob_auto_camera
light_auto_sun = bpy.data.lights.new('AutoSun', 'SUN')
light_auto_sun.energy = 3.0
light_auto_sun.angle = 0.0523599
ob_auto_sun = bpy.data.objects.new('AutoSun', light_auto_sun)
scene.collection.objects.link(ob_auto_sun)
ob_auto_sun.rotation_euler = (0.872665, 0.174533, 0.523599)
bpy.context.view_layer.update()
